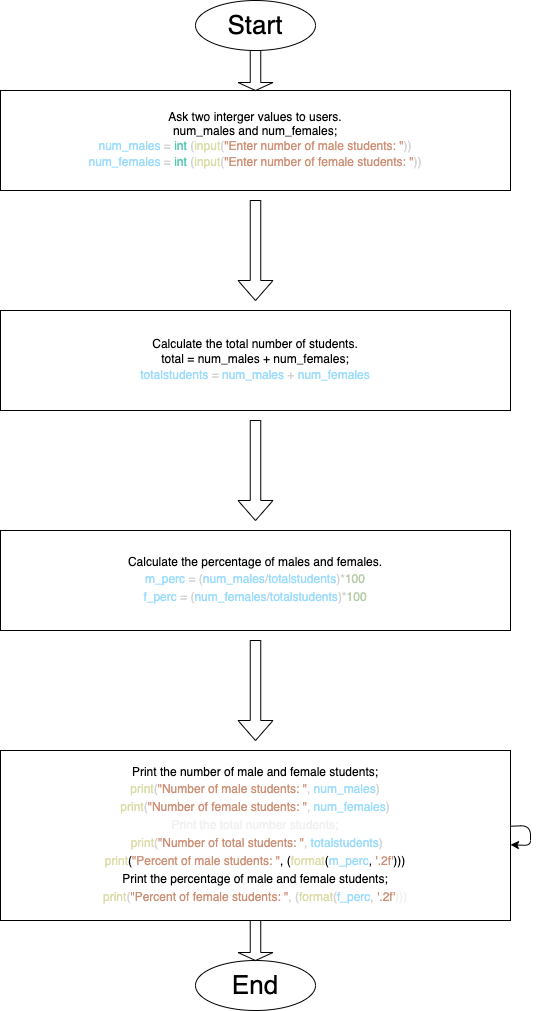

The diagram above was exported from draw.io. Its source (the exported page's mxGraphModel, read from the mxfile embedded in the PNG):
<mxGraphModel dx="250" dy="458" grid="1" gridSize="10" guides="1" tooltips="1" connect="1" arrows="1" fold="1" page="1" pageScale="1" pageWidth="850" pageHeight="1100" background="#ffffff" math="0" shadow="0">
  <root>
    <mxCell id="0" />
    <mxCell id="1" parent="0" />
    <mxCell id="2" value="Ask two interger values to users.&lt;br&gt;num_males and num_females;&lt;br&gt;&lt;span style=&quot;background-color: initial; color: rgb(156, 220, 254);&quot;&gt;num_males&lt;/span&gt;&lt;span style=&quot;color: rgb(212, 212, 212); background-color: initial;&quot;&gt; = &lt;/span&gt;&lt;span style=&quot;background-color: initial; color: rgb(78, 201, 176);&quot;&gt;int&lt;/span&gt;&lt;span style=&quot;color: rgb(212, 212, 212); background-color: initial;&quot;&gt; (&lt;/span&gt;&lt;span style=&quot;background-color: initial; color: rgb(220, 220, 170);&quot;&gt;input&lt;/span&gt;&lt;span style=&quot;color: rgb(212, 212, 212); background-color: initial;&quot;&gt;(&lt;/span&gt;&lt;span style=&quot;background-color: initial; color: rgb(206, 145, 120);&quot;&gt;&quot;Enter number of male students: &quot;&lt;/span&gt;&lt;span style=&quot;color: rgb(212, 212, 212); background-color: initial;&quot;&gt;))&lt;/span&gt;&lt;br&gt;&lt;div style=&quot;color: rgb(212, 212, 212); line-height: 18px;&quot;&gt;&lt;div style=&quot;&quot;&gt;    &lt;span style=&quot;color: rgb(156, 220, 254);&quot;&gt;num_females&lt;/span&gt; = &lt;span style=&quot;color: rgb(78, 201, 176);&quot;&gt;int&lt;/span&gt; (&lt;span style=&quot;color: rgb(220, 220, 170);&quot;&gt;input&lt;/span&gt;(&lt;span style=&quot;color: rgb(206, 145, 120);&quot;&gt;&quot;Enter number of female students: &quot;&lt;/span&gt;))&lt;/div&gt;&lt;/div&gt;" style="rounded=0;whiteSpace=wrap;html=1;" vertex="1" parent="1">
      <mxGeometry x="210" y="90" width="510" height="100" as="geometry" />
    </mxCell>
    <mxCell id="6" value="Calculate the total number of students.&lt;br&gt;total = num_males + num_females;&lt;br&gt;&lt;div style=&quot;color: rgb(212, 212, 212); line-height: 18px;&quot;&gt;&lt;span style=&quot;color: rgb(156, 220, 254);&quot;&gt;totalstudents&lt;/span&gt; = &lt;span style=&quot;color: rgb(156, 220, 254);&quot;&gt;num_males&lt;/span&gt; + &lt;span style=&quot;color: rgb(156, 220, 254);&quot;&gt;num_females&lt;/span&gt;&lt;/div&gt;" style="rounded=0;whiteSpace=wrap;html=1;" vertex="1" parent="1">
      <mxGeometry x="210" y="310" width="510" height="100" as="geometry" />
    </mxCell>
    <mxCell id="7" value="Calculate the percentage of males and females.&lt;br&gt;&lt;div style=&quot;color: rgb(212, 212, 212); line-height: 18px;&quot;&gt;&lt;span style=&quot;color: rgb(156, 220, 254);&quot;&gt;m_perc&lt;/span&gt; = (&lt;span style=&quot;color: rgb(156, 220, 254);&quot;&gt;num_males&lt;/span&gt;/&lt;span style=&quot;color: rgb(156, 220, 254);&quot;&gt;totalstudents&lt;/span&gt;)*&lt;span style=&quot;color: rgb(181, 206, 168);&quot;&gt;100&lt;/span&gt;&lt;/div&gt;&lt;div style=&quot;color: rgb(212, 212, 212); line-height: 18px;&quot;&gt;&lt;div style=&quot;line-height: 18px;&quot;&gt;&lt;span style=&quot;color: rgb(156, 220, 254);&quot;&gt;f_perc&lt;/span&gt; = (&lt;span style=&quot;color: rgb(156, 220, 254);&quot;&gt;num_females&lt;/span&gt;/&lt;span style=&quot;color: rgb(156, 220, 254);&quot;&gt;totalstudents&lt;/span&gt;)*&lt;span style=&quot;color: rgb(181, 206, 168);&quot;&gt;100&lt;/span&gt;&lt;/div&gt;&lt;/div&gt;" style="rounded=0;whiteSpace=wrap;html=1;" vertex="1" parent="1">
      <mxGeometry x="210" y="530" width="510" height="100" as="geometry" />
    </mxCell>
    <mxCell id="9" value="" style="shape=singleArrow;direction=south;whiteSpace=wrap;html=1;labelBackgroundColor=#18141D;fontFamily=Helvetica;" vertex="1" parent="1">
      <mxGeometry x="447.5" y="640" width="35" height="100" as="geometry" />
    </mxCell>
    <mxCell id="10" value="Print the number of male and female students;&lt;br&gt;&lt;div style=&quot;line-height: 18px;&quot;&gt;&lt;div style=&quot;color: rgb(212, 212, 212);&quot;&gt; &lt;span style=&quot;color: #dcdcaa;&quot;&gt;print&lt;/span&gt;(&lt;span style=&quot;color: #ce9178;&quot;&gt;&quot;Number of male students: &quot;&lt;/span&gt;, &lt;span style=&quot;color: #9cdcfe;&quot;&gt;num_males&lt;/span&gt;)&lt;/div&gt;&lt;div style=&quot;color: rgb(212, 212, 212);&quot;&gt;    &lt;span style=&quot;color: rgb(220, 220, 170);&quot;&gt;print&lt;/span&gt;(&lt;span style=&quot;color: rgb(206, 145, 120);&quot;&gt;&quot;Number of female students: &quot;&lt;/span&gt;, &lt;span style=&quot;color: rgb(156, 220, 254);&quot;&gt;num_females&lt;/span&gt;)&lt;/div&gt;&lt;div style=&quot;color: rgb(212, 212, 212);&quot;&gt;&lt;span style=&quot;color: rgb(240, 240, 240);&quot;&gt;Print the total number students;&lt;/span&gt;&lt;br style=&quot;color: rgb(240, 240, 240);&quot;&gt;&lt;div style=&quot;color: rgb(240, 240, 240); line-height: 18px;&quot;&gt;&lt;/div&gt;&lt;/div&gt;&lt;div style=&quot;&quot;&gt;&lt;span style=&quot;color: rgb(212, 212, 212); background-color: initial;&quot;&gt;&amp;nbsp;&lt;/span&gt;&lt;span style=&quot;background-color: initial; color: rgb(220, 220, 170);&quot;&gt;print&lt;/span&gt;&lt;span style=&quot;color: rgb(212, 212, 212); background-color: initial;&quot;&gt;(&lt;/span&gt;&lt;span style=&quot;background-color: initial; color: rgb(206, 145, 120);&quot;&gt;&quot;Number of total students: &quot;&lt;/span&gt;&lt;span style=&quot;color: rgb(212, 212, 212); background-color: initial;&quot;&gt;, &lt;/span&gt;&lt;span style=&quot;background-color: initial; color: rgb(156, 220, 254);&quot;&gt;totalstudents&lt;/span&gt;&lt;span style=&quot;color: rgb(212, 212, 212); background-color: initial;&quot;&gt;)&lt;/span&gt;&lt;br&gt;&lt;/div&gt;&lt;div style=&quot;&quot;&gt;&lt;span style=&quot;background-color: initial; color: rgb(220, 220, 170);&quot;&gt;print&lt;/span&gt;&lt;span style=&quot;background-color: initial;&quot;&gt;(&lt;/span&gt;&lt;span style=&quot;background-color: initial; color: rgb(206, 145, 120);&quot;&gt;&quot;Percent of male students: &quot;&lt;/span&gt;&lt;span style=&quot;background-color: initial;&quot;&gt;, (&lt;/span&gt;&lt;span style=&quot;background-color: initial; color: rgb(220, 220, 170);&quot;&gt;format&lt;/span&gt;&lt;span style=&quot;background-color: initial;&quot;&gt;(&lt;/span&gt;&lt;span style=&quot;background-color: initial; color: rgb(156, 220, 254);&quot;&gt;m_perc&lt;/span&gt;&lt;span style=&quot;background-color: initial;&quot;&gt;, &lt;/span&gt;&lt;span style=&quot;background-color: initial; color: rgb(206, 145, 120);&quot;&gt;'.2f'&lt;/span&gt;&lt;span style=&quot;background-color: initial;&quot;&gt;)))&lt;/span&gt;&lt;br&gt;&lt;/div&gt;&lt;div style=&quot;&quot;&gt;Print the percentage of male and female students;&lt;br&gt;&lt;div style=&quot;line-height: 18px;&quot;&gt;&lt;/div&gt;&lt;/div&gt;&lt;div style=&quot;&quot;&gt;&lt;div style=&quot;color: rgb(212, 212, 212); line-height: 18px;&quot;&gt;&lt;div style=&quot;line-height: 18px;&quot;&gt;&lt;span style=&quot;color: rgb(220, 220, 170);&quot;&gt;print&lt;/span&gt;(&lt;span style=&quot;color: rgb(206, 145, 120);&quot;&gt;&quot;Percent of female students: &quot;&lt;/span&gt;, (&lt;span style=&quot;color: rgb(220, 220, 170);&quot;&gt;format&lt;/span&gt;(&lt;span style=&quot;color: rgb(156, 220, 254);&quot;&gt;f_perc&lt;/span&gt;, &lt;span style=&quot;color: rgb(206, 145, 120);&quot;&gt;'.2f'&lt;/span&gt;&lt;span style=&quot;color: rgb(240, 240, 240); background-color: initial;&quot;&gt;)))&lt;/span&gt;&lt;/div&gt;&lt;/div&gt;&lt;/div&gt;&lt;/div&gt;" style="rounded=0;whiteSpace=wrap;html=1;" vertex="1" parent="1">
      <mxGeometry x="210" y="750" width="510" height="170" as="geometry" />
    </mxCell>
    <mxCell id="11" style="edgeStyle=none;html=1;fontFamily=Helvetica;" edge="1" parent="1" source="10" target="10">
      <mxGeometry relative="1" as="geometry">
        <Array as="points">
          <mxPoint x="640" y="880" />
        </Array>
      </mxGeometry>
    </mxCell>
    <mxCell id="12" value="" style="shape=singleArrow;direction=south;whiteSpace=wrap;html=1;labelBackgroundColor=#18141D;fontFamily=Helvetica;" vertex="1" parent="1">
      <mxGeometry x="447.5" y="420" width="35" height="100" as="geometry" />
    </mxCell>
    <mxCell id="13" value="" style="shape=singleArrow;direction=south;whiteSpace=wrap;html=1;labelBackgroundColor=#18141D;fontFamily=Helvetica;" vertex="1" parent="1">
      <mxGeometry x="447.5" y="200" width="35" height="100" as="geometry" />
    </mxCell>
    <mxCell id="17" value="End" style="ellipse;whiteSpace=wrap;html=1;labelBackgroundColor=none;fontFamily=Helvetica;fontSize=26;" vertex="1" parent="1">
      <mxGeometry x="405" y="960" width="120" height="50" as="geometry" />
    </mxCell>
    <mxCell id="21" value="Start" style="ellipse;whiteSpace=wrap;html=1;labelBackgroundColor=none;fontFamily=Helvetica;fontSize=26;" vertex="1" parent="1">
      <mxGeometry x="405" width="120" height="50" as="geometry" />
    </mxCell>
    <mxCell id="26" value="" style="shape=singleArrow;direction=south;whiteSpace=wrap;html=1;labelBackgroundColor=#18141D;fontFamily=Helvetica;" vertex="1" parent="1">
      <mxGeometry x="447.5" y="50" width="35" height="40" as="geometry" />
    </mxCell>
    <mxCell id="28" value="" style="shape=singleArrow;direction=south;whiteSpace=wrap;html=1;labelBackgroundColor=#18141D;fontFamily=Helvetica;" vertex="1" parent="1">
      <mxGeometry x="447.5" y="920" width="35" height="40" as="geometry" />
    </mxCell>
  </root>
</mxGraphModel>